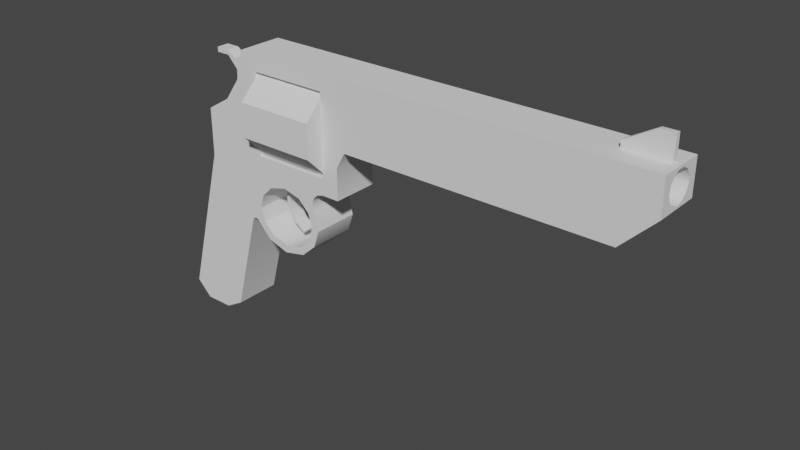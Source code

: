 # Source: revolver.blend  (saved by Blender 3.6.13; exported with 4.5.12 LTS)
import bpy
from mathutils import Matrix  # noqa: F401  (used for matrix-valued properties, if any)

bpy.ops.wm.read_factory_settings(use_empty=True)
scene = bpy.context.scene
scene.name = 'Scene'

# ---- collections
col_collection = bpy.data.collections.new('Collection'); scene.collection.children.link(col_collection)

# ---- node groups
ng_auto_smooth = bpy.data.node_groups.new('Auto Smooth', 'GeometryNodeTree')
_s = ng_auto_smooth.interface.new_socket(name='Geometry', in_out='OUTPUT', socket_type='NodeSocketGeometry')
_s = ng_auto_smooth.interface.new_socket(name='Geometry', in_out='INPUT', socket_type='NodeSocketGeometry')
_s = ng_auto_smooth.interface.new_socket(name='Angle', in_out='INPUT', socket_type='NodeSocketFloat')
_s.subtype = 'ANGLE'
_s.min_value = 0.0
_s.max_value = 3.142
ng_auto_smooth.is_modifier = True
_N = ng_auto_smooth.nodes; _L = ng_auto_smooth.links
n0 = _N.new('NodeGroupOutput'); n0.name = 'Group Output'; n0.location = (480, -100)
n1 = _N.new('NodeGroupInput'); n1.name = 'Group Input'; n1.location = (-420, -300)
n2 = _N.new('NodeGroupInput'); n2.name = 'Group Input.001'; n2.location = (-60, -100)
n3 = _N.new('GeometryNodeSetShadeSmooth'); n3.name = 'Set Shade Smooth'; n3.location = (120, -100)
n3.domain = 'EDGE'
n4 = _N.new('GeometryNodeSetShadeSmooth'); n4.name = 'Set Shade Smooth.001'; n4.location = (300, -100)
n5 = _N.new('GeometryNodeInputMeshEdgeAngle'); n5.name = 'Edge Angle'; n5.location = (-420, -220)
n6 = _N.new('GeometryNodeInputEdgeSmooth'); n6.name = 'Is Edge Smooth'; n6.location = (-60, -160)
n7 = _N.new('GeometryNodeInputShadeSmooth'); n7.name = 'Is Face Smooth'; n7.location = (-240, -340)
n8 = _N.new('FunctionNodeBooleanMath'); n8.name = 'Boolean Math'; n8.location = (-60, -220)
n9 = _N.new('FunctionNodeCompare'); n9.name = 'Compare'; n9.location = (-240, -180)
n9.operation = 'LESS_EQUAL'
_L.new(n5.outputs[0], n9.inputs[0])
_L.new(n4.outputs[0], n0.inputs[0])
_L.new(n1.outputs[1], n9.inputs[1])
_L.new(n9.outputs[0], n8.inputs[0])
_L.new(n7.outputs[0], n8.inputs[1])
_L.new(n2.outputs[0], n3.inputs[0])
_L.new(n6.outputs[0], n3.inputs[1])
_L.new(n3.outputs[0], n4.inputs[0])
_L.new(n8.outputs[0], n3.inputs[2])
n0.is_active_output = True

# ---- world
world_world = bpy.data.worlds.new('World'); scene.world = world_world
world_world.use_nodes = True; world_world.node_tree.nodes.clear()
_N = world_world.node_tree.nodes; _L = world_world.node_tree.links
n0 = _N.new('ShaderNodeOutputWorld'); n0.name = 'World Output'; n0.location = (300, 300)
n1 = _N.new('ShaderNodeBackground'); n1.name = 'Background'; n1.location = (10, 300)
n1.inputs[0].default_value = (0.05088, 0.05088, 0.05088, 1.0)
_L.new(n1.outputs[0], n0.inputs[0])
n0.is_active_output = True
world_world.color = (0.05088, 0.05088, 0.05088)
world_world.use_sun_shadow = False
world_world.sun_shadow_jitter_overblur = 0.0

# ---- meshes
me_gun = bpy.data.meshes.new('gun')
me_gun.from_pydata([(7.289, 8.926e-16, 6.925), (7.289, -0.1397, 7.064), (7.289, 8.926e-16, 7.064), (5.539, 6.783e-16, 6.925), (5.539, 0.0, 7.064), (5.539, -0.1397, 7.064), (5.539, 0.3875, 6.537), (5.539, 0.3875, 5.792), (5.539, 6.783e-16, 5.404), (7.289, 0.3875, 6.537), (7.289, 0.3875, 5.792), (7.289, 8.926e-16, 5.404), (5.539, -0.1397, 5.264), (7.289, -0.1397, 5.264), (5.539, 0.0, 5.264), (7.289, 0.0, 5.264), (6.971, 8.511e-16, 4.613), (7.009, 8.583e-16, 4.463), (6.852, 0.0, 4.389), (7.021, 9.561e-16, 4.44), (6.933, 0.0, 4.089), (7.107, 9.561e-16, 4.055), (6.852, 0.0, 3.79), (6.984, 9.561e-16, 3.675), (6.601, 0.0, 3.543), (6.652, 8.196e-16, 3.375), (6.211, 0.0, 3.44), (6.165, 8.196e-16, 3.27), (5.82, 0.0, 3.543), (5.696, 8.196e-16, 3.418), (5.569, 0.0, 3.79), (5.4, 6.613e-16, 3.739), (5.488, 0.0, 4.089), (5.369, 6.9e-16, 3.775), (5.324, 6.846e-16, 3.792), (3.572, 4.375e-16, 1.214), (3.234, 3.961e-16, 1.552), (4.193, 5.136e-16, 1.214), (4.134, 5.062e-16, 4.91), (4.608, 5.643e-16, 1.453), (5.215, 6.386e-16, 3.719), (5.277, 6.788e-16, 3.787), (5.238, 6.739e-16, 3.76), (7.012, 8.562e-16, 4.761), (6.601, 0.0, 4.636), (6.211, 0.0, 4.739), (5.82, 0.0, 4.636), (7.664, 9.386e-16, 5.612), (7.664, 9.386e-16, 4.91), (7.271, 8.904e-16, 4.91), (7.122, 8.696e-16, 4.87), (4.672, 6.754e-16, 6.289), (5.036, 7.199e-16, 6.803), (5.164, 6.324e-16, 7.419), (14.37, 1.76e-15, 7.419), (13.66, 1.673e-15, 5.962), (7.866, 9.633e-16, 5.962), (5.569, 0.0, 4.389), (4.134, 5.062e-16, 5.962), (14.37, 1.76e-15, 6.669), (6.356, -0.6625, 3.68), (6.356, -0.3625, 3.68), (6.143, -0.6625, 3.824), (6.143, -0.3625, 3.824), (6.008, -0.6625, 4.042), (6.008, -0.3625, 4.042), (5.973, -0.6625, 4.297), (5.973, -0.3625, 4.297), (6.045, -0.6625, 4.543), (6.045, -0.3625, 4.543), (6.211, -0.6625, 4.739), (6.211, -0.3625, 4.739), (6.34, -0.6625, 3.635), (6.34, -0.3625, 3.635), (5.913, -0.6625, 4.519), (5.891, -0.3625, 4.162), (5.891, -0.6625, 4.162), (6.047, -0.3625, 3.84), (6.047, -0.6625, 3.84), (5.913, -0.3625, 4.519), (5.82, -0.3625, 4.636), (5.846, -0.3625, 4.51), (5.733, -0.3625, 4.577), (5.782, -0.3625, 4.531), (5.733, -0.6625, 4.577), (5.782, -0.6625, 4.531), (5.82, -0.6625, 4.636), (5.846, -0.6625, 4.51), (5.569, -1.025, 4.389), (5.488, -1.025, 4.089), (5.569, -1.025, 3.79), (5.82, -1.025, 3.543), (6.211, -1.025, 3.44), (6.601, -1.025, 3.543), (6.852, -1.025, 3.79), (6.933, -1.025, 4.089), (6.852, -1.025, 4.389), (6.601, -1.025, 4.636), (5.82, -1.025, 4.636), (6.211, -1.025, 4.739), (5.539, -1.025, 5.404), (5.539, -1.025, 5.264), (5.539, -0.8853, 5.264), (7.289, -1.025, 5.404), (7.289, -0.8853, 5.264), (7.289, -1.025, 5.264), (7.289, -1.025, 6.925), (7.289, -1.413, 6.537), (7.289, -1.413, 5.792), (5.539, -1.413, 5.792), (5.539, -1.025, 6.925), (5.539, -1.413, 6.537), (5.539, -0.8853, 7.064), (7.289, -0.8853, 7.064), (5.539, -1.025, 7.064), (7.289, -1.025, 7.064), (7.009, -1.025, 4.463), (6.971, -1.025, 4.613), (7.012, -1.025, 4.761), (5.324, -1.025, 3.792), (5.369, -1.025, 3.775), (5.4, -1.025, 3.739), (5.696, -1.025, 3.418), (6.165, -1.025, 3.27), (6.652, -1.025, 3.375), (6.984, -1.025, 3.675), (7.107, -1.025, 4.055), (7.021, -1.025, 4.44), (7.122, -1.025, 4.87), (7.271, -1.025, 4.91), (7.664, -1.025, 4.91), (7.664, -1.025, 5.612), (7.866, -1.025, 5.962), (14.37, -1.025, 7.419), (13.66, -1.025, 5.962), (14.37, -1.025, 6.669), (5.277, -1.025, 3.787), (5.238, -1.025, 3.76), (3.234, -1.025, 1.552), (5.215, -1.025, 3.719), (3.572, -1.025, 1.214), (4.193, -1.025, 1.214), (4.672, -1.025, 6.289), (4.134, -1.025, 5.962), (4.134, -1.025, 4.91), (4.608, -1.025, 1.453), (5.036, -1.025, 6.803), (5.164, -1.025, 7.419), (4.264, -0.65, 6.015), (4.37, -0.65, 6.155), (4.264, -0.375, 6.015), (4.37, -0.375, 6.155), (4.539, -0.65, 6.283), (4.539, -0.375, 6.283), (4.609, -0.375, 6.673), (4.609, -0.65, 6.673), (4.067, -0.375, 7.061), (4.067, -0.375, 7.167), (4.369, -0.375, 7.061), (4.369, -0.375, 7.167), (4.606, -0.375, 6.81), (4.53, -0.375, 7.055), (4.58, -0.375, 7.035), (4.634, -0.375, 7.037), (4.682, -0.375, 7.063), (5.155, -0.375, 7.255), (5.036, -0.375, 6.803), (4.672, -0.375, 6.289), (4.999, -0.375, 7.333), (4.067, -0.65, 7.167), (4.067, -0.65, 7.061), (4.369, -0.65, 7.167), (4.369, -0.65, 7.061), (4.53, -0.65, 7.055), (4.606, -0.65, 6.81), (4.58, -0.65, 7.035), (4.634, -0.65, 7.037), (5.155, -0.65, 7.255), (4.999, -0.65, 7.333), (4.682, -0.65, 7.063), (5.036, -0.65, 6.803), (4.672, -0.65, 6.289), (13.33, -0.5625, 7.419), (13.33, -0.5625, 7.564), (13.33, -0.4625, 7.419), (13.33, -0.4625, 7.564), (13.95, -0.5625, 7.919), (13.95, -0.4625, 7.919), (14.25, -0.5625, 7.919), (14.25, -0.4625, 7.919), (14.25, -0.4625, 7.419), (14.25, -0.5625, 7.419), (14.37, -0.297, 7.288), (14.37, -0.2086, 7.16), (14.37, -0.1875, 7.044), (14.37, -0.1899, 7.005), (14.37, -0.245, 6.86), (14.37, -0.3615, 6.757), (14.37, -0.5125, 6.719), (14.37, -0.6635, 6.757), (14.37, -0.78, 6.86), (14.37, -0.8351, 7.005), (14.37, -0.8164, 7.16), (14.37, -0.728, 7.288), (14.37, -0.5903, 7.36), (14.37, -0.4347, 7.36), (7.371, -0.5125, 6.719), (7.371, -0.3615, 6.757), (7.371, -0.245, 6.86), (7.371, -0.1899, 7.005), (7.371, -0.1875, 7.044), (7.371, -0.2086, 7.16), (7.371, -0.297, 7.288), (7.371, -0.4347, 7.36), (7.371, -0.5903, 7.36), (7.371, -0.728, 7.288), (7.371, -0.8164, 7.16), (7.371, -0.8351, 7.005), (7.371, -0.78, 6.86), (7.371, -0.6635, 6.757), (7.371, -0.5125, 7.044)], [], [(0, 1, 2), (3, 4, 5), (6, 7, 3), (7, 8, 3), (9, 10, 6), (10, 7, 6), (10, 9, 11), (9, 0, 11), (5, 1, 3), (1, 0, 3), (3, 0, 6), (0, 9, 6), (5, 4, 1), (4, 2, 1), (7, 10, 8), (10, 11, 8), (8, 11, 12), (11, 13, 12), (12, 14, 8), (13, 11, 15), (15, 14, 13), (14, 12, 13), (16, 17, 18), (17, 19, 18), (18, 19, 20), (19, 21, 20), (20, 21, 22), (21, 23, 22), (22, 23, 24), (23, 25, 24), (24, 25, 26), (25, 27, 26), (26, 27, 28), (27, 29, 28), (28, 29, 30), (29, 31, 30), (30, 31, 32), (31, 33, 32), (32, 33, 34), (35, 36, 37), (36, 38, 37), (37, 38, 39), (38, 40, 39), (32, 34, 38), (34, 41, 38), (38, 41, 42), (16, 18, 43), (18, 44, 43), (43, 44, 14), (44, 45, 14), (14, 45, 46), (47, 48, 15), (48, 49, 15), (15, 49, 14), (49, 50, 14), (14, 50, 43), (38, 42, 40), (14, 38, 8), (38, 51, 8), (8, 51, 3), (51, 52, 3), (3, 52, 4), (52, 53, 4), (4, 53, 2), (53, 54, 2), (2, 54, 0), (54, 55, 0), (0, 55, 56), (14, 46, 38), (46, 57, 38), (38, 57, 32), (38, 58, 51), (0, 56, 11), (56, 47, 11), (11, 47, 15), (54, 59, 55), (60, 61, 62), (61, 63, 62), (62, 63, 64), (63, 65, 64), (64, 65, 66), (65, 67, 66), (66, 67, 68), (67, 69, 68), (68, 69, 70), (69, 71, 70), (60, 72, 61), (72, 73, 61), (74, 75, 76), (75, 77, 76), (76, 77, 78), (77, 73, 78), (78, 73, 72), (74, 79, 75), (61, 73, 63), (73, 77, 63), (63, 77, 65), (77, 75, 65), (65, 75, 67), (75, 79, 67), (67, 79, 69), (79, 71, 69), (71, 79, 80), (79, 81, 80), (80, 81, 82), (81, 83, 82), (60, 62, 78), (62, 64, 78), (78, 64, 76), (64, 66, 76), (76, 66, 74), (66, 68, 74), (74, 68, 70), (78, 72, 60), (84, 85, 86), (85, 87, 86), (86, 87, 70), (87, 74, 70), (84, 83, 85), (83, 81, 85), (85, 81, 87), (81, 79, 87), (87, 79, 74), (84, 82, 83), (82, 88, 57), (88, 89, 57), (57, 89, 32), (89, 90, 32), (32, 90, 30), (90, 91, 30), (30, 91, 28), (91, 92, 28), (28, 92, 26), (92, 93, 26), (26, 93, 24), (93, 94, 24), (24, 94, 22), (94, 95, 22), (22, 95, 20), (95, 96, 20), (20, 96, 18), (96, 97, 18), (18, 97, 44), (97, 70, 44), (44, 70, 71), (84, 86, 98), (86, 70, 98), (98, 70, 99), (70, 97, 99), (44, 71, 45), (71, 80, 45), (45, 80, 46), (80, 57, 46), (88, 84, 98), (80, 82, 57), (82, 84, 88), (100, 101, 102), (103, 104, 105), (106, 107, 103), (107, 108, 103), (100, 109, 110), (109, 111, 110), (108, 107, 109), (107, 111, 109), (108, 109, 103), (109, 100, 103), (103, 100, 104), (100, 102, 104), (102, 101, 104), (101, 105, 104), (111, 107, 110), (107, 106, 110), (110, 106, 112), (106, 113, 112), (112, 114, 110), (113, 106, 115), (115, 114, 113), (114, 112, 113), (116, 117, 96), (117, 118, 96), (96, 118, 97), (118, 105, 97), (97, 105, 99), (105, 101, 99), (99, 101, 98), (101, 88, 98), (119, 120, 90), (120, 121, 90), (90, 121, 91), (121, 122, 91), (91, 122, 92), (122, 123, 92), (92, 123, 93), (123, 124, 93), (93, 124, 94), (124, 125, 94), (94, 125, 95), (125, 126, 95), (95, 126, 127), (128, 129, 105), (129, 130, 105), (105, 130, 103), (130, 131, 103), (103, 131, 106), (131, 132, 106), (106, 132, 133), (132, 134, 133), (133, 134, 135), (136, 89, 137), (89, 138, 137), (137, 138, 139), (138, 140, 139), (139, 140, 141), (142, 143, 100), (143, 144, 100), (100, 144, 101), (144, 138, 101), (101, 138, 88), (138, 89, 88), (118, 128, 105), (90, 89, 119), (89, 136, 119), (116, 96, 127), (96, 95, 127), (141, 145, 139), (142, 100, 146), (100, 110, 146), (146, 110, 147), (110, 114, 147), (147, 114, 115), (147, 115, 133), (115, 106, 133), (148, 149, 150), (149, 151, 150), (149, 152, 151), (152, 153, 151), (154, 153, 155), (153, 152, 155), (156, 157, 158), (157, 159, 158), (158, 159, 160), (159, 161, 160), (160, 161, 162), (163, 164, 160), (164, 165, 160), (160, 165, 154), (165, 166, 154), (154, 166, 153), (166, 167, 153), (153, 167, 151), (167, 150, 151), (162, 163, 160), (164, 168, 165), (169, 170, 171), (170, 172, 171), (171, 172, 173), (172, 174, 173), (173, 174, 175), (174, 176, 175), (177, 178, 174), (178, 179, 174), (174, 179, 176), (177, 174, 180), (174, 155, 180), (180, 155, 181), (155, 152, 181), (181, 152, 149), (149, 148, 181), (155, 174, 154), (174, 160, 154), (174, 172, 160), (172, 158, 160), (158, 172, 156), (172, 170, 156), (157, 156, 169), (156, 170, 169), (157, 169, 159), (169, 171, 159), (171, 173, 159), (173, 161, 159), (179, 164, 176), (164, 163, 176), (176, 163, 175), (163, 162, 175), (175, 162, 173), (162, 161, 173), (179, 178, 164), (178, 168, 164), (178, 177, 168), (177, 165, 168), (142, 181, 143), (181, 148, 143), (143, 148, 58), (148, 150, 58), (58, 150, 51), (150, 167, 51), (51, 167, 52), (167, 166, 52), (52, 166, 53), (166, 165, 53), (53, 165, 147), (165, 177, 147), (147, 177, 146), (177, 180, 146), (146, 180, 142), (180, 181, 142), (182, 183, 184), (183, 185, 184), (183, 186, 185), (186, 187, 185), (186, 188, 187), (188, 189, 187), (184, 185, 190), (185, 187, 190), (190, 187, 189), (183, 182, 186), (182, 191, 186), (186, 191, 188), (188, 191, 189), (191, 190, 189), (184, 190, 54), (190, 191, 54), (54, 191, 133), (191, 182, 133), (133, 182, 147), (182, 53, 147), (53, 184, 54), (182, 184, 53), (144, 143, 38), (143, 58, 38), (36, 138, 38), (138, 144, 38), (36, 35, 138), (35, 140, 138), (37, 141, 35), (141, 140, 35), (37, 39, 141), (39, 145, 141), (139, 145, 40), (145, 39, 40), (139, 40, 137), (40, 42, 137), (137, 42, 136), (42, 41, 136), (136, 41, 119), (41, 34, 119), (119, 34, 120), (34, 33, 120), (120, 33, 121), (33, 31, 121), (121, 29, 122), (29, 27, 122), (122, 27, 123), (27, 25, 123), (123, 25, 124), (25, 23, 124), (124, 23, 125), (23, 21, 125), (125, 21, 126), (21, 19, 126), (126, 19, 127), (19, 17, 127), (127, 17, 116), (121, 31, 29), (116, 17, 117), (17, 16, 117), (117, 16, 118), (16, 43, 118), (118, 43, 128), (43, 50, 128), (128, 50, 129), (50, 49, 129), (49, 48, 129), (48, 130, 129), (131, 130, 47), (130, 48, 47), (47, 56, 131), (56, 132, 131), (134, 132, 55), (132, 56, 55), (59, 135, 55), (135, 134, 55), (192, 193, 54), (193, 194, 54), (54, 194, 59), (194, 195, 59), (59, 195, 196), (196, 197, 59), (197, 198, 59), (59, 198, 135), (198, 199, 135), (135, 199, 200), (135, 201, 133), (201, 202, 133), (133, 202, 203), (133, 204, 54), (204, 205, 54), (54, 205, 192), (200, 201, 135), (203, 204, 133), (206, 198, 207), (198, 197, 207), (207, 197, 208), (197, 196, 208), (208, 196, 209), (196, 195, 209), (209, 195, 210), (195, 194, 210), (210, 194, 211), (194, 193, 211), (211, 193, 212), (193, 192, 212), (212, 192, 213), (192, 205, 213), (213, 205, 214), (205, 204, 214), (214, 204, 215), (204, 203, 215), (215, 203, 216), (203, 202, 216), (216, 202, 217), (202, 201, 217), (217, 201, 218), (201, 200, 218), (218, 200, 219), (200, 199, 219), (219, 199, 206), (199, 198, 206), (211, 212, 220), (212, 213, 220), (220, 213, 214), (214, 215, 220), (215, 216, 220), (220, 216, 217), (217, 218, 220), (218, 219, 220), (220, 219, 206), (206, 207, 220), (207, 208, 220), (220, 208, 209), (210, 220, 209), (210, 211, 220)])
me_gun.polygons.foreach_set('use_smooth', [True] * 442)
me_gun.update()

# ---- objects
ob_gun = bpy.data.objects.new('gun', me_gun)

# ---- transforms, parenting, visibility, modifiers, constraints
ob_gun.location = (0.0, 0.0, 0.0)
_m = ob_gun.modifiers.new('Auto Smooth', 'NODES')
_m.node_group = ng_auto_smooth
_gi = [s.identifier for s in ng_auto_smooth.interface.items_tree if s.item_type == 'SOCKET' and s.in_out == 'INPUT']
_m[_gi[1]] = 0.5236  # Angle

# ---- collection membership
col_collection.objects.link(ob_gun)

# ---- scene / render settings (as saved in the file)
scene.frame_start = 1; scene.frame_end = 250; scene.frame_set(1)
scene.render.engine = 'BLENDER_EEVEE_NEXT'
scene.cycles.sampling_pattern = 'TABULATED_SOBOL'
scene.view_settings.view_transform = 'Filmic'
bpy.context.view_layer.update()

# ---- added for rendering (the .blend has no active camera and no usable light): camera, sun
cam_auto = bpy.data.cameras.new('AutoCamera')
cam_auto.lens = 50.0
cam_auto.sensor_width = 36.0
cam_auto.clip_end = 1000.0
ob_auto_camera = bpy.data.objects.new('AutoCamera', cam_auto)
scene.collection.objects.link(ob_auto_camera)
ob_auto_camera.location = (20.9451, -15.0835, 14.2806)
ob_auto_camera.rotation_euler = (1.09748, -7.21219e-08, 0.694738)
scene.camera = ob_auto_camera
light_auto_sun = bpy.data.lights.new('AutoSun', 'SUN')
light_auto_sun.energy = 3.0
light_auto_sun.angle = 0.0523599
ob_auto_sun = bpy.data.objects.new('AutoSun', light_auto_sun)
scene.collection.objects.link(ob_auto_sun)
ob_auto_sun.rotation_euler = (0.872665, 0.174533, 0.523599)
bpy.context.view_layer.update()
